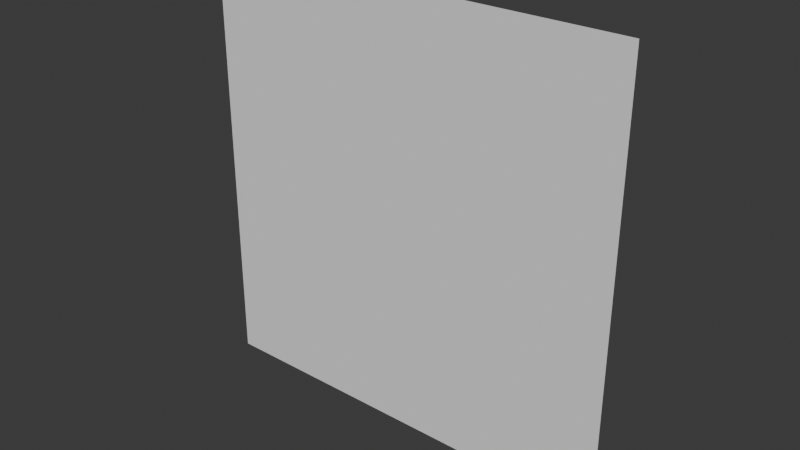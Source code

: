 # Source: Line.blend  (saved by Blender 4.5.90; exported with 4.5.12 LTS)
import bpy
from mathutils import Matrix  # noqa: F401  (used for matrix-valued properties, if any)

bpy.ops.wm.read_factory_settings(use_empty=True)
scene = bpy.context.scene
scene.name = 'Scene'

# ---- world
world_world = bpy.data.worlds.new('World'); scene.world = world_world
world_world.use_nodes = True; world_world.node_tree.nodes.clear()
_N = world_world.node_tree.nodes; _L = world_world.node_tree.links
n0 = _N.new('ShaderNodeOutputWorld'); n0.name = 'World Output'; n0.location = (200, 100)
n1 = _N.new('ShaderNodeBackground'); n1.name = 'Background'; n1.location = (-200, 100)
n1.inputs[0].default_value = (0.05088, 0.05088, 0.05088, 1.0)
_L.new(n1.outputs[0], n0.inputs[0])
n0.is_active_output = True
world_world.color = (0.05088, 0.05088, 0.05088)
world_world.sun_shadow_jitter_overblur = 0.0

# ---- meshes
me_line = bpy.data.meshes.new('Line')
me_line.from_pydata([(-0.5, 0.0, 0.0), (0.5, 0.0, 0.0), (-0.5, 0.0, 1.0), (0.5, 0.0, 1.0)], [], [(0, 1, 3, 2)])
_uv = me_line.uv_layers.new(name='UVMap')
_uv.uv.foreach_set('vector', [0.0, 0.0, 1.0, 0.0, 1.0, 1.0, 0.0, 1.0])
me_line.update()

# ---- objects
ob_line = bpy.data.objects.new('Line', me_line)

# ---- transforms, parenting, visibility, modifiers, constraints
ob_line.location = (0.0, 0.0, 0.0)

# ---- collection membership
scene.collection.objects.link(ob_line)

# ---- scene / render settings (as saved in the file)
scene.frame_start = 1; scene.frame_end = 250; scene.frame_set(1)
scene.render.engine = 'BLENDER_EEVEE_NEXT'
bpy.context.view_layer.update()

# ---- added for rendering (the .blend has no active camera and no usable light): camera, sun
cam_auto = bpy.data.cameras.new('AutoCamera')
cam_auto.lens = 50.0
cam_auto.sensor_width = 36.0
cam_auto.clip_end = 1000.0
ob_auto_camera = bpy.data.objects.new('AutoCamera', cam_auto)
scene.collection.objects.link(ob_auto_camera)
ob_auto_camera.location = (1.30847, -1.57016, 1.54677)
ob_auto_camera.rotation_euler = (1.09748, -7.21219e-08, 0.694738)
scene.camera = ob_auto_camera
light_auto_sun = bpy.data.lights.new('AutoSun', 'SUN')
light_auto_sun.energy = 3.0
light_auto_sun.angle = 0.0523599
ob_auto_sun = bpy.data.objects.new('AutoSun', light_auto_sun)
scene.collection.objects.link(ob_auto_sun)
ob_auto_sun.rotation_euler = (0.872665, 0.174533, 0.523599)
bpy.context.view_layer.update()
